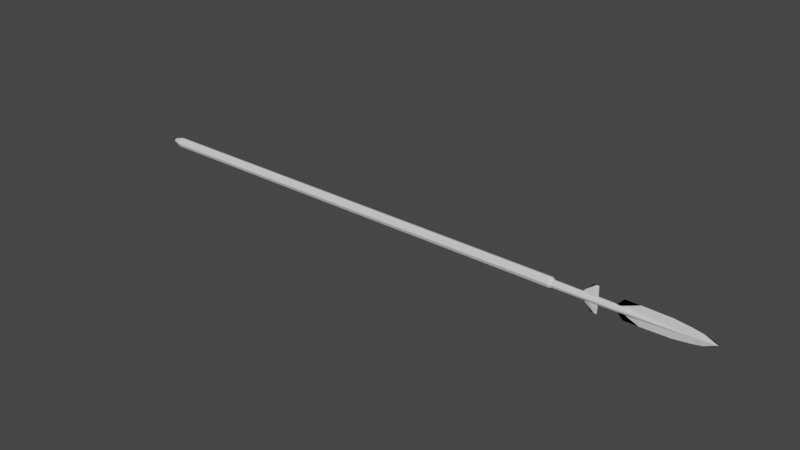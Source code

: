 # Source: lanza_vikinga.blend  (saved by Blender 3.2.14; exported with 4.5.12 LTS)
import bpy
from mathutils import Matrix  # noqa: F401  (used for matrix-valued properties, if any)

bpy.ops.wm.read_factory_settings(use_empty=True)
scene = bpy.context.scene
scene.name = 'Scene'

# ---- collections
col_collection = bpy.data.collections.new('Collection'); scene.collection.children.link(col_collection)

# ---- world
world_world = bpy.data.worlds.new('World'); scene.world = world_world
world_world.use_nodes = True; world_world.node_tree.nodes.clear()
_N = world_world.node_tree.nodes; _L = world_world.node_tree.links
n0 = _N.new('ShaderNodeOutputWorld'); n0.name = 'World Output'; n0.location = (300, 300)
n1 = _N.new('ShaderNodeBackground'); n1.name = 'Background'; n1.location = (10, 300)
n1.inputs[0].default_value = (0.05088, 0.05088, 0.05088, 1.0)
_L.new(n1.outputs[0], n0.inputs[0])
n0.is_active_output = True
world_world.color = (0.05088, 0.05088, 0.05088)
world_world.use_sun_shadow = False
world_world.sun_shadow_jitter_overblur = 0.0

# ---- meshes
me_cylinder = bpy.data.meshes.new('Cylinder')
me_cylinder.from_pydata([(-1.937e-06, 1.0, -1.746), (-0.02993, 1.0, 1.012), (0.7071, 0.7071, -1.746), (0.6772, 0.7071, 1.012), (1.0, -4.371e-08, -1.746), (0.9701, -4.773e-08, 1.012), (0.7071, -0.7071, -1.746), (0.6772, -0.7071, 1.012), (-2.024e-06, -1.0, -1.746), (-0.02993, -1.0, 1.012), (-0.7071, -0.7071, -1.746), (-0.737, -0.7071, 1.012), (-1.0, 1.192e-08, -1.746), (-1.03, 7.903e-09, 1.012), (-0.7071, 0.7071, -1.746), (-0.737, 0.7071, 1.012), (7.89e-07, 0.4132, -1.8), (0.2922, 0.2922, -1.8), (0.4132, -2.898e-08, -1.8), (0.2922, -0.2922, -1.8), (7.529e-07, -0.4132, -1.8), (-0.2922, -0.2922, -1.8), (-0.4132, -5.988e-09, -1.8), (-0.2922, 0.2922, -1.8), (0.06984, 0.7348, 1.027), (0.5894, 0.5196, 1.027), (0.8047, -2.66e-08, 1.027), (0.5894, -0.5196, 1.027), (0.06984, -0.7348, 1.027), (-0.4498, -0.5196, 1.027), (-0.665, 1.428e-08, 1.027), (-0.4498, 0.5196, 1.027), (0.06984, 0.6467, 1.363), (0.5271, 0.4573, 1.363), (0.7166, -2.564e-08, 1.363), (0.5271, -0.4573, 1.363), (0.06984, -0.6467, 1.363), (-0.3875, -0.4573, 1.363), (-0.5769, 1.034e-08, 1.363), (-0.3875, 0.4573, 1.363), (0.06984, 0.269, 1.742), (0.2601, 0.1902, 1.742), (0.3389, -2.116e-08, 1.742), (0.2601, -0.1902, 1.742), (0.06984, -0.269, 1.742), (-0.1204, -0.1902, 1.742), (-0.1992, -6.192e-09, 1.742), (-0.1204, 0.1902, 1.742), (0.06984, 0.07911, 1.781), (0.1833, 0.05594, 1.781), (0.2303, -2.862e-08, 1.781), (0.1833, -0.05594, 1.781), (0.06984, -0.07911, 1.781), (-0.0436, -0.05594, 1.781), (-0.09059, -2.421e-08, 1.781), (-0.0436, 0.05594, 1.781)], [], [(0, 1, 3, 2), (2, 3, 5, 4), (4, 5, 7, 6), (6, 7, 9, 8), (8, 9, 11, 10), (10, 11, 13, 12), (1, 15, 31, 24), (12, 13, 15, 14), (14, 15, 1, 0), (4, 6, 19, 18), (16, 17, 18, 19, 20, 21, 22, 23), (10, 12, 22, 21), (6, 8, 20, 19), (12, 14, 23, 22), (2, 4, 18, 17), (8, 10, 21, 20), (14, 0, 16, 23), (0, 2, 17, 16), (30, 29, 37, 38), (3, 1, 24, 25), (7, 5, 26, 27), (13, 11, 29, 30), (9, 7, 27, 28), (15, 13, 30, 31), (5, 3, 25, 26), (11, 9, 28, 29), (33, 32, 40, 41), (28, 27, 35, 36), (26, 25, 33, 34), (31, 30, 38, 39), (29, 28, 36, 37), (27, 26, 34, 35), (25, 24, 32, 33), (24, 31, 39, 32), (40, 47, 55, 48), (32, 39, 47, 40), (38, 37, 45, 46), (36, 35, 43, 44), (34, 33, 41, 42), (39, 38, 46, 47), (37, 36, 44, 45), (35, 34, 42, 43), (49, 48, 55, 54, 53, 52, 51, 50), (46, 45, 53, 54), (44, 43, 51, 52), (42, 41, 49, 50), (47, 46, 54, 55), (45, 44, 52, 53), (43, 42, 50, 51), (41, 40, 48, 49)])
_uv = me_cylinder.uv_layers.new(name='UVMap')
_uv.uv.foreach_set('vector', [1.0, 0.5, 1.0, 1.0, 0.875, 1.0, 0.875, 0.5, 0.875, 0.5, 0.875, 1.0, 0.75, 1.0, 0.75, 0.5, 0.75, 0.5, 0.75, 1.0, 0.625, 1.0, 0.625, 0.5, 0.625, 0.5, 0.625, 1.0, 0.5, 1.0, 0.5, 0.5, 0.5, 0.5, 0.5, 1.0, 0.375, 1.0, 0.375, 0.5, 0.375, 0.5, 0.375, 1.0, 0.25, 1.0, 0.25, 0.5, 0.0, 1.0, 0.125, 1.0, 0.125, 1.0, 0.0, 1.0, 0.25, 0.5, 0.25, 1.0, 0.125, 1.0, 0.125, 0.5, 0.125, 0.5, 0.125, 1.0, 0.0, 1.0, 0.0, 0.5, 0.75, 0.5, 0.625, 0.5, 0.625, 0.5, 0.75, 0.5, 0.75, 0.49, 0.9197, 0.4197, 0.99, 0.25, 0.9197, 0.08029, 0.75, 0.01, 0.5803, 0.08029, 0.51, 0.25, 0.5803, 0.4197, 0.375, 0.5, 0.25, 0.5, 0.25, 0.5, 0.375, 0.5, 0.625, 0.5, 0.5, 0.5, 0.5, 0.5, 0.625, 0.5, 0.25, 0.5, 0.125, 0.5, 0.125, 0.5, 0.25, 0.5, 0.875, 0.5, 0.75, 0.5, 0.75, 0.5, 0.875, 0.5, 0.5, 0.5, 0.375, 0.5, 0.375, 0.5, 0.5, 0.5, 0.125, 0.5, 0.0, 0.5, 0.0, 0.5, 0.125, 0.5, 1.0, 0.5, 0.875, 0.5, 0.875, 0.5, 1.0, 0.5, 0.25, 1.0, 0.375, 1.0, 0.375, 1.0, 0.25, 1.0, 0.875, 1.0, 1.0, 1.0, 1.0, 1.0, 0.875, 1.0, 0.625, 1.0, 0.75, 1.0, 0.75, 1.0, 0.625, 1.0, 0.25, 1.0, 0.375, 1.0, 0.375, 1.0, 0.25, 1.0, 0.5, 1.0, 0.625, 1.0, 0.625, 1.0, 0.5, 1.0, 0.125, 1.0, 0.25, 1.0, 0.25, 1.0, 0.125, 1.0, 0.75, 1.0, 0.875, 1.0, 0.875, 1.0, 0.75, 1.0, 0.375, 1.0, 0.5, 1.0, 0.5, 1.0, 0.375, 1.0, 0.875, 1.0, 1.0, 1.0, 1.0, 1.0, 0.875, 1.0, 0.5, 1.0, 0.625, 1.0, 0.625, 1.0, 0.5, 1.0, 0.75, 1.0, 0.875, 1.0, 0.875, 1.0, 0.75, 1.0, 0.125, 1.0, 0.25, 1.0, 0.25, 1.0, 0.125, 1.0, 0.375, 1.0, 0.5, 1.0, 0.5, 1.0, 0.375, 1.0, 0.625, 1.0, 0.75, 1.0, 0.75, 1.0, 0.625, 1.0, 0.875, 1.0, 1.0, 1.0, 1.0, 1.0, 0.875, 1.0, 0.0, 1.0, 0.125, 1.0, 0.125, 1.0, 0.0, 1.0, 0.0, 1.0, 0.125, 1.0, 0.125, 1.0, 0.0, 1.0, 0.0, 1.0, 0.125, 1.0, 0.125, 1.0, 0.0, 1.0, 0.25, 1.0, 0.375, 1.0, 0.375, 1.0, 0.25, 1.0, 0.5, 1.0, 0.625, 1.0, 0.625, 1.0, 0.5, 1.0, 0.75, 1.0, 0.875, 1.0, 0.875, 1.0, 0.75, 1.0, 0.125, 1.0, 0.25, 1.0, 0.25, 1.0, 0.125, 1.0, 0.375, 1.0, 0.5, 1.0, 0.5, 1.0, 0.375, 1.0, 0.625, 1.0, 0.75, 1.0, 0.75, 1.0, 0.625, 1.0, 0.4197, 0.4197, 0.25, 0.49, 0.08029, 0.4197, 0.01, 0.25, 0.08029, 0.08029, 0.25, 0.01, 0.4197, 0.08029, 0.49, 0.25, 0.25, 1.0, 0.375, 1.0, 0.375, 1.0, 0.25, 1.0, 0.5, 1.0, 0.625, 1.0, 0.625, 1.0, 0.5, 1.0, 0.75, 1.0, 0.875, 1.0, 0.875, 1.0, 0.75, 1.0, 0.125, 1.0, 0.25, 1.0, 0.25, 1.0, 0.125, 1.0, 0.375, 1.0, 0.5, 1.0, 0.5, 1.0, 0.375, 1.0, 0.625, 1.0, 0.75, 1.0, 0.75, 1.0, 0.625, 1.0, 0.875, 1.0, 1.0, 1.0, 1.0, 1.0, 0.875, 1.0])
me_cylinder.update()
me_plane = bpy.data.meshes.new('Plane')
me_plane.from_pydata([(2.027, 0.0, 0.0), (2.19, -0.01674, 0.0), (2.086, 0.0, 0.06349), (2.2, -0.01083, 0.06349), (2.149, 0.0, 0.1329), (2.203, -6.463e-09, 0.135), (2.351, -1.505e-08, 0.0), (2.594, -0.01161, 0.0), (2.442, 2.158e-09, 0.1006), (2.592, 2.419e-09, 0.09871), (2.883, -0.01161, 0.0), (2.879, 3.201e-09, 0.09288), (3.044, -0.01161, 0.0), (2.879, 3.201e-09, 0.09288), (3.043, 5.918e-09, 0.07267), (3.043, 5.918e-09, 0.07267), (3.147, -0.01161, 0.0), (3.143, 8.525e-09, 0.05326), (3.143, 8.525e-09, 0.05326), (3.267, -9.163e-09, 0.0), (3.241, 1.265e-08, 0.02253), (3.241, 1.265e-08, 0.02253), (2.086, 0.0, -0.06349), (2.2, -0.01083, -0.06349), (2.149, 0.0, -0.1329), (2.203, -6.463e-09, -0.135), (2.442, 2.158e-09, -0.1006), (2.592, 2.419e-09, -0.09871), (2.879, 3.201e-09, -0.09288), (2.879, 3.201e-09, -0.09288), (3.043, 5.918e-09, -0.07267), (3.043, 5.918e-09, -0.07267), (3.143, 8.525e-09, -0.05326), (3.143, 8.525e-09, -0.05326), (3.241, 1.265e-08, -0.02253), (3.241, 1.265e-08, -0.02253), (2.109, -0.01674, 0.0), (2.143, -0.01083, 0.06349), (2.176, -6.324e-09, 0.1339), (2.143, -0.01083, -0.06349), (2.176, -6.324e-09, -0.1339)], [], [(36, 1, 3, 37), (37, 3, 5, 38), (6, 7, 9, 8), (9, 7, 10, 11), (13, 11, 14, 15), (11, 10, 12, 14), (14, 12, 16, 17), (15, 14, 17, 18), (17, 16, 19, 20), (18, 17, 20, 21), (36, 39, 23, 1), (39, 40, 25, 23), (6, 26, 27, 7), (27, 28, 10, 7), (29, 31, 30, 28), (28, 30, 12, 10), (30, 32, 16, 12), (31, 33, 32, 30), (32, 34, 19, 16), (33, 35, 34, 32), (5, 3, 23, 25), (3, 1, 23), (22, 24, 40, 39), (0, 22, 39, 36), (2, 37, 38, 4), (0, 36, 37, 2)])
_uv = me_plane.uv_layers.new(name='UVMap')
_uv.uv.foreach_set('vector', [0.5, 0.0, 1.0, 0.0, 1.0, 1.0, 0.5, 1.0, 0.5, 1.0, 1.0, 1.0, 1.0, 1.0, 0.5, 1.0, 0.0, 0.0, 1.0, 0.0, 1.0, 1.0, 0.0, 1.0, 1.0, 1.0, 1.0, 0.0, 1.0, 0.0, 1.0, 1.0, 0.0, 0.0, 0.0, 0.0, 0.0, 0.0, 0.0, 0.0, 1.0, 1.0, 1.0, 0.0, 1.0, 0.0, 1.0, 1.0, 1.0, 1.0, 1.0, 0.0, 1.0, 0.0, 1.0, 1.0, 0.0, 0.0, 0.0, 0.0, 0.0, 0.0, 0.0, 0.0, 1.0, 1.0, 1.0, 0.0, 1.0, 0.0, 1.0, 1.0, 0.0, 0.0, 0.0, 0.0, 0.0, 0.0, 0.0, 0.0, 0.5, 0.0, 0.5, 1.0, 1.0, 1.0, 1.0, 0.0, 0.5, 1.0, 0.5, 1.0, 1.0, 1.0, 1.0, 1.0, 0.0, 0.0, 0.0, 1.0, 1.0, 1.0, 1.0, 0.0, 1.0, 1.0, 1.0, 1.0, 1.0, 0.0, 1.0, 0.0, 0.0, 0.0, 0.0, 0.0, 0.0, 0.0, 0.0, 0.0, 1.0, 1.0, 1.0, 1.0, 1.0, 0.0, 1.0, 0.0, 1.0, 1.0, 1.0, 1.0, 1.0, 0.0, 1.0, 0.0, 0.0, 0.0, 0.0, 0.0, 0.0, 0.0, 0.0, 0.0, 1.0, 1.0, 1.0, 1.0, 1.0, 0.0, 1.0, 0.0, 0.0, 0.0, 0.0, 0.0, 0.0, 0.0, 0.0, 0.0, 1.0, 1.0, 1.0, 1.0, 1.0, 1.0, 1.0, 1.0, 1.0, 1.0, 1.0, 0.0, 1.0, 1.0, 0.0, 1.0, 0.0, 1.0, 0.5, 1.0, 0.5, 1.0, 0.0, 0.0, 0.0, 1.0, 0.5, 1.0, 0.5, 0.0, 0.0, 1.0, 0.5, 1.0, 0.5, 1.0, 0.0, 1.0, 0.0, 0.0, 0.5, 0.0, 0.5, 1.0, 0.0, 1.0])
me_plane.update()

# ---- objects
ob_empty = bpy.data.objects.new('Empty', None)
ob_cylinder = bpy.data.objects.new('Cylinder', me_cylinder)
ob_plane = bpy.data.objects.new('Plane', me_plane)

# ---- transforms, parenting, visibility, modifiers, constraints
ob_empty.location = (0.0, 0.0, 0.07555)
ob_empty.rotation_euler = (1.571, -0.0, -0.0)
ob_empty.scale = (1.462, 1.462, 1.462)
ob_empty.empty_display_type = 'IMAGE'
ob_empty.empty_display_size = 5.0
ob_empty.use_empty_image_alpha = True
ob_empty.color = (1.0, 1.0, 1.0, 0.4587)
ob_cylinder.location = (0.0, 0.0, 0.0)
ob_cylinder.rotation_euler = (-0.0, 1.571, 0.0)
ob_cylinder.scale = (0.05006, 0.05006, 1.722)
ob_plane.location = (0.0, 0.0, 0.0)
_m = ob_plane.modifiers.new('Mirror', 'MIRROR')
_m.use_axis = (False, True, False)
_m.use_clip = True

# ---- collection membership
col_collection.objects.link(ob_empty)
col_collection.objects.link(ob_cylinder)
col_collection.objects.link(ob_plane)

# ---- scene / render settings (as saved in the file)
scene.frame_start = 1; scene.frame_end = 250; scene.frame_set(1)
scene.render.engine = 'BLENDER_EEVEE_NEXT'
scene.cycles.sampling_pattern = 'TABULATED_SOBOL'
scene.cycles.use_light_tree = False
scene.view_settings.view_transform = 'Filmic'
bpy.context.view_layer.update()

# ---- added for rendering (the .blend has no active camera and no usable light): camera, sun
cam_auto = bpy.data.cameras.new('AutoCamera')
cam_auto.lens = 50.0
cam_auto.sensor_width = 36.0
cam_auto.clip_end = 1000.0
ob_auto_camera = bpy.data.objects.new('AutoCamera', cam_auto)
scene.collection.objects.link(ob_auto_camera)
ob_auto_camera.location = (5.98025, -7.07658, 4.71772)
ob_auto_camera.rotation_euler = (1.09748, -7.21219e-08, 0.694738)
scene.camera = ob_auto_camera
light_auto_sun = bpy.data.lights.new('AutoSun', 'SUN')
light_auto_sun.energy = 3.0
light_auto_sun.angle = 0.0523599
ob_auto_sun = bpy.data.objects.new('AutoSun', light_auto_sun)
scene.collection.objects.link(ob_auto_sun)
ob_auto_sun.rotation_euler = (0.872665, 0.174533, 0.523599)
bpy.context.view_layer.update()
